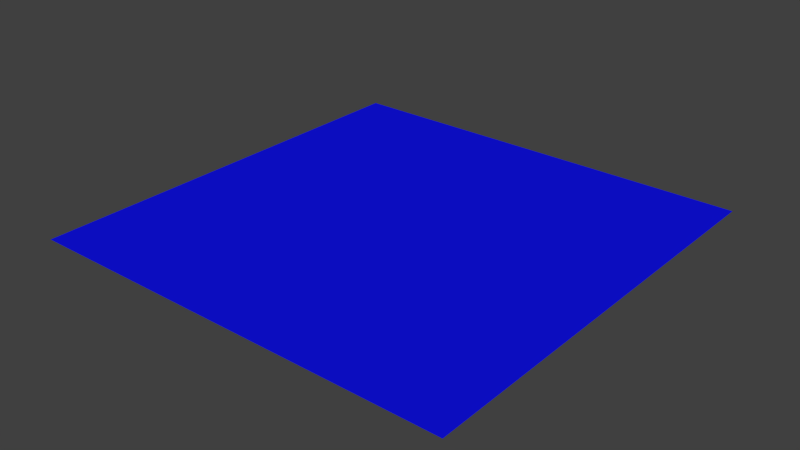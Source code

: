 # Source: sea.blend  (saved by Blender 2.74.0; exported with 4.5.12 LTS)
import bpy
from mathutils import Matrix  # noqa: F401  (used for matrix-valued properties, if any)

bpy.ops.wm.read_factory_settings(use_empty=True)
scene = bpy.context.scene
scene.name = 'Scene'

# ---- collections
col_collection_1 = bpy.data.collections.new('Collection 1'); scene.collection.children.link(col_collection_1)

# ---- materials (node trees are filled in below, after node groups)
mat_material_001 = bpy.data.materials.new('Material.001')
mat_material_001.alpha_threshold = 0.0
mat_material_001.diffuse_color = (0.005634, 0.00604, 0.8, 1.0)
mat_material_001.roughness = 0.5

# ---- material node trees

# ---- world
world_world = bpy.data.worlds.new('World'); scene.world = world_world
world_world.color = (0.05088, 0.05088, 0.05088)
world_world.use_sun_shadow = False
world_world.sun_shadow_jitter_overblur = 0.0
world_world.cycles.sampling_method = 'MANUAL'
world_world.cycles.sample_map_resolution = 256

# ---- meshes
me_plane = bpy.data.meshes.new('Plane')
me_plane.from_pydata([(-1.0, -1.0, 0.0), (1.0, -1.0, 0.0), (-1.0, 1.0, 0.0), (1.0, 1.0, 0.0)], [], [(0, 1, 3, 2)])
me_plane.materials.append(mat_material_001)
me_plane.use_remesh_preserve_volume = False
me_plane.use_remesh_preserve_attributes = False
me_plane.use_mirror_vertex_groups = False
me_plane.update()

# ---- objects
ob_plane = bpy.data.objects.new('Plane', me_plane)

# ---- transforms, parenting, visibility, modifiers, constraints
ob_plane.location = (0.0, 0.0, 0.0)
ob_plane.scale = (10.0, 10.0, 1.0)
ob_plane.lineart.crease_threshold = 0.0

# ---- collection membership
col_collection_1.objects.link(ob_plane)

# ---- scene / render settings (as saved in the file)
scene.frame_start = 1; scene.frame_end = 250; scene.frame_set(1)
scene.render.engine = 'CYCLES'
scene.render.resolution_percentage = 50
scene.render.dither_intensity = 0.0
scene.cycles.use_denoising = False
scene.cycles.samples = 10
scene.cycles.sampling_pattern = 'TABULATED_SOBOL'
scene.cycles.light_sampling_threshold = 0.0
scene.cycles.use_adaptive_sampling = False
scene.cycles.use_light_tree = False
scene.cycles.blur_glossy = 0.0
scene.cycles.pixel_filter_type = 'GAUSSIAN'
scene.cycles.sample_clamp_indirect = 0.0
scene.view_settings.view_transform = 'Standard'
bpy.context.view_layer.update()

# ---- added for rendering (the .blend has no active camera and no usable light): camera, sun
cam_auto = bpy.data.cameras.new('AutoCamera')
cam_auto.lens = 50.0
cam_auto.sensor_width = 36.0
cam_auto.clip_end = 1000.0
ob_auto_camera = bpy.data.objects.new('AutoCamera', cam_auto)
scene.collection.objects.link(ob_auto_camera)
ob_auto_camera.location = (26.1693, -31.4032, 20.9354)
ob_auto_camera.rotation_euler = (1.09748, -7.21219e-08, 0.694738)
scene.camera = ob_auto_camera
light_auto_sun = bpy.data.lights.new('AutoSun', 'SUN')
light_auto_sun.energy = 3.0
light_auto_sun.angle = 0.0523599
ob_auto_sun = bpy.data.objects.new('AutoSun', light_auto_sun)
scene.collection.objects.link(ob_auto_sun)
ob_auto_sun.rotation_euler = (0.872665, 0.174533, 0.523599)
bpy.context.view_layer.update()
